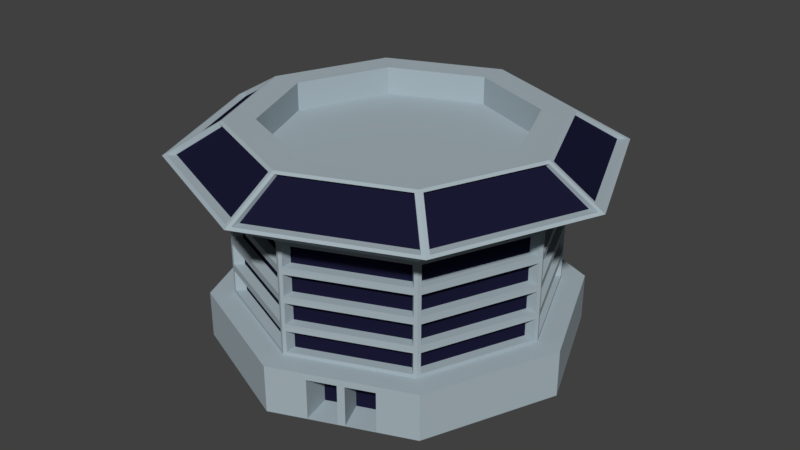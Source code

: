 # Source: BuildingRound.blend  (saved by Blender 2.77.0; exported with 4.5.12 LTS)
import bpy
from mathutils import Matrix  # noqa: F401  (used for matrix-valued properties, if any)

bpy.ops.wm.read_factory_settings(use_empty=True)
scene = bpy.context.scene
scene.name = 'Scene'

# ---- collections
col_collection_1 = bpy.data.collections.new('Collection 1'); scene.collection.children.link(col_collection_1)

# ---- materials (node trees are filled in below, after node groups)
mat_building = bpy.data.materials.new('Building')
mat_building.alpha_threshold = 0.0
mat_building.use_transparent_shadow = False
mat_building.diffuse_color = (0.3798, 0.4547, 0.4969, 1.0)
mat_building.roughness = 0.5
mat_building.line_color = (0.0, 0.0, 0.0, 1.0)
mat_window = bpy.data.materials.new('Window')
mat_window.alpha_threshold = 0.0
mat_window.use_transparent_shadow = False
mat_window.diffuse_color = (0.01014, 0.01032, 0.0331, 1.0)
mat_window.roughness = 0.5

# ---- material node trees

# ---- world
world_world = bpy.data.worlds.new('World'); scene.world = world_world
world_world.color = (0.05088, 0.05088, 0.05088)
world_world.use_sun_shadow = False
world_world.sun_shadow_jitter_overblur = 0.0
world_world.cycles.sampling_method = 'MANUAL'

# ---- meshes
me_torus_002 = bpy.data.meshes.new('Torus.002')
me_torus_002.from_pydata([(-11.31, 31.73, 3.223e-05), (-7.999, 31.73, 7.999), (-8.358e-05, 31.73, 11.31), (7.999, 31.73, 7.999), (11.31, 31.73, 0.0001985), (7.999, 31.73, -7.999), (8.167e-05, 31.73, -11.31), (-7.999, 31.73, -7.999), (-11.31, 27.73, 1.775e-05), (-7.999, 27.73, 7.999), (-8.358e-05, 27.73, 11.31), (7.999, 27.73, 7.999), (11.31, 27.73, 0.000184), (7.999, 27.73, -7.999), (8.167e-05, 27.73, -11.31), (-7.999, 27.73, -7.999), (-11.31, 29.73, 2.499e-05), (-7.999, 29.73, -7.999), (11.31, 29.73, 0.0001912), (7.999, 29.73, 7.999), (-8.358e-05, 29.73, 11.31), (7.999, 29.73, -7.999), (-7.999, 29.73, 7.999), (8.167e-05, 29.73, -11.31), (-11.22, 29.48, -0.2309), (-8.095, 29.48, -7.768), (-8.095, 27.98, -7.768), (-11.22, 27.98, -0.231), (11.22, 29.48, 0.2312), (8.095, 29.48, 7.768), (8.095, 27.98, 7.768), (11.22, 27.98, 0.2312), (7.768, 29.48, 8.095), (0.2309, 29.48, 11.22), (0.2309, 27.98, 11.22), (7.768, 27.98, 8.095), (8.095, 29.48, -7.768), (11.22, 29.48, -0.2308), (11.22, 27.98, -0.2308), (8.095, 27.98, -7.768), (-0.2311, 29.48, 11.22), (-7.768, 29.48, 8.095), (-7.768, 27.98, 8.095), (-0.2311, 27.98, 11.22), (-7.768, 29.48, -8.095), (-0.2309, 29.48, -11.22), (-0.2309, 27.98, -11.22), (-7.768, 27.98, -8.095), (0.2311, 29.48, -11.22), (7.768, 29.48, -8.095), (7.768, 27.98, -8.095), (0.2311, 27.98, -11.22), (-8.095, 29.48, 7.768), (-11.22, 29.48, 0.231), (-11.22, 27.98, 0.231), (-8.095, 27.98, 7.768), (-8.095, 31.48, 7.768), (-11.22, 31.48, 0.231), (-11.22, 29.98, 0.231), (-8.095, 29.98, 7.768), (0.2311, 31.48, -11.22), (7.768, 31.48, -8.095), (7.768, 29.98, -8.095), (0.2311, 29.98, -11.22), (-7.768, 31.48, -8.095), (-0.2309, 31.48, -11.22), (-0.2309, 29.98, -11.22), (-7.768, 29.98, -8.095), (-0.2311, 31.48, 11.22), (-7.768, 31.48, 8.095), (-7.768, 29.98, 8.095), (-0.2311, 29.98, 11.22), (8.095, 31.48, -7.768), (11.22, 31.48, -0.2308), (11.22, 29.98, -0.2308), (8.095, 29.98, -7.768), (7.768, 31.48, 8.095), (0.2309, 31.48, 11.22), (0.2309, 29.98, 11.22), (7.768, 29.98, 8.095), (11.22, 31.48, 0.2312), (8.095, 31.48, 7.768), (8.095, 29.98, 7.768), (11.22, 29.98, 0.2312), (-11.22, 31.48, -0.2309), (-8.095, 31.48, -7.768), (-8.095, 29.98, -7.768), (-11.22, 29.98, -0.2309), (-7.261, 27.98, 7.566), (-0.216, 27.98, 10.48), (7.566, 27.98, 7.261), (10.48, 27.98, 0.2161), (-0.2158, 27.98, -10.48), (-7.26, 27.98, -7.566), (-10.48, 27.98, 0.2159), (-7.566, 27.98, 7.261), (-10.48, 27.98, -0.2159), (-7.566, 27.98, -7.261), (10.48, 27.98, -0.2157), (7.566, 27.98, -7.26), (0.2158, 27.98, 10.48), (7.26, 27.98, 7.566), (7.261, 27.98, -7.566), (0.216, 27.98, -10.48), (-7.566, 29.48, -7.26), (-10.48, 29.48, -0.2158), (7.566, 29.48, 7.261), (10.48, 29.48, 0.2161), (0.2158, 29.48, 10.48), (7.26, 29.48, 7.566), (10.48, 29.48, -0.2157), (7.566, 29.48, -7.26), (-7.261, 29.48, 7.566), (-0.216, 29.48, 10.48), (-0.2158, 29.48, -10.48), (-7.26, 29.48, -7.566), (7.261, 29.48, -7.566), (0.216, 29.48, -10.48), (-10.48, 29.48, 0.2159), (-7.566, 29.48, 7.261), (-10.48, 31.48, 0.2159), (-7.566, 31.48, 7.261), (-7.566, 29.98, 7.261), (-10.48, 29.98, 0.2159), (7.261, 31.48, -7.566), (0.216, 31.48, -10.48), (0.216, 29.98, -10.48), (7.261, 29.98, -7.566), (-0.2158, 31.48, -10.48), (-7.26, 31.48, -7.566), (-7.26, 29.98, -7.566), (-0.2158, 29.98, -10.48), (-7.261, 31.48, 7.566), (-0.216, 31.48, 10.48), (-0.216, 29.98, 10.48), (-7.261, 29.98, 7.566), (10.48, 31.48, -0.2157), (7.566, 31.48, -7.26), (7.566, 29.98, -7.26), (10.48, 29.98, -0.2157), (0.2158, 31.48, 10.48), (7.26, 31.48, 7.566), (7.26, 29.98, 7.566), (0.2158, 29.98, 10.48), (7.566, 31.48, 7.261), (10.48, 31.48, 0.2161), (10.48, 29.98, 0.2161), (7.566, 29.98, 7.261), (-10.48, 31.48, -0.2158), (-7.566, 31.48, -7.26), (-10.48, 29.98, -0.2158), (-7.566, 29.98, -7.26), (-13.0, 27.73, 5.523e-06), (-9.19, 27.73, 9.19), (-9.615e-05, 27.73, 13.0), (9.19, 27.73, 9.19), (13.0, 27.73, 0.0001965), (9.19, 27.73, -9.189), (9.369e-05, 27.73, -13.0), (-9.19, 27.73, -9.19), (-13.0, 24.37, -6.644e-06), (-9.19, 24.37, 9.19), (-9.615e-05, 24.37, 13.0), (9.19, 24.37, 9.19), (13.0, 24.37, 0.0001843), (9.19, 24.37, -9.19), (9.369e-05, 24.37, -13.0), (-9.19, 24.37, -9.19), (-2.0, 31.73, -10.48), (-4.0, 31.73, -9.656), (-5.999, 31.73, -8.827), (-2.115, 27.98, -10.44), (-4.0, 27.98, -9.656), (-5.884, 27.98, -8.875), (-2.0, 29.73, -10.48), (-4.0, 29.73, -9.656), (-5.999, 29.73, -8.827), (-2.115, 29.48, -10.44), (-4.0, 29.48, -9.656), (-5.884, 29.48, -8.875), (-2.0, 27.73, -10.48), (-4.0, 27.73, -9.656), (-5.999, 27.73, -8.827), (-2.115, 31.48, -10.44), (-4.0, 31.48, -9.656), (-5.884, 31.48, -8.875), (-2.115, 29.98, -10.44), (-4.0, 29.98, -9.656), (-5.884, 29.98, -8.875), (-1.977, 27.98, -9.754), (-3.738, 27.98, -9.025), (-5.499, 27.98, -8.295), (-1.977, 29.48, -9.754), (-3.738, 29.48, -9.025), (-5.499, 29.48, -8.295), (-1.977, 31.48, -9.754), (-3.738, 31.48, -9.025), (-5.499, 31.48, -8.295), (-1.977, 29.98, -9.754), (-3.738, 29.98, -9.025), (-5.499, 29.98, -8.295), (-2.297, 27.73, -12.04), (-4.595, 27.73, -11.09), (-6.892, 27.73, -10.14), (-2.297, 24.37, -12.04), (-4.595, 24.37, -11.09), (-6.892, 24.37, -10.14), (8.827, 31.73, 6.0), (9.656, 31.73, 4.0), (10.48, 31.73, 2.0), (8.875, 27.98, 5.884), (9.656, 27.98, 4.0), (10.44, 27.98, 2.115), (8.827, 29.73, 6.0), (9.656, 29.73, 4.0), (10.48, 29.73, 2.0), (8.875, 29.48, 5.884), (9.656, 29.48, 4.0), (10.44, 29.48, 2.115), (8.827, 27.73, 6.0), (9.656, 27.73, 4.0), (10.48, 27.73, 2.0), (8.875, 31.48, 5.884), (9.656, 31.48, 4.0), (10.44, 31.48, 2.115), (8.875, 29.98, 5.884), (9.656, 29.98, 4.0), (10.44, 29.98, 2.115), (8.295, 27.98, 5.5), (9.025, 27.98, 3.738), (9.754, 27.98, 1.977), (8.295, 29.48, 5.5), (9.025, 29.48, 3.738), (9.754, 29.48, 1.977), (8.295, 31.48, 5.5), (9.025, 31.48, 3.738), (9.754, 31.48, 1.977), (8.295, 29.98, 5.5), (9.025, 29.98, 3.738), (9.754, 29.98, 1.977), (10.14, 27.73, 6.892), (11.09, 27.73, 4.595), (12.04, 27.73, 2.298), (10.14, 24.37, 6.892), (11.09, 24.37, 4.595), (12.04, 24.37, 2.298), (-5.999, 31.73, 8.828), (-4.0, 31.73, 9.656), (-2.0, 31.73, 10.48), (-5.884, 27.98, 8.875), (-4.0, 27.98, 9.656), (-2.115, 27.98, 10.44), (-5.999, 29.73, 8.828), (-4.0, 29.73, 9.656), (-2.0, 29.73, 10.48), (-5.884, 29.48, 8.875), (-4.0, 29.48, 9.656), (-2.115, 29.48, 10.44), (-5.999, 27.73, 8.828), (-4.0, 27.73, 9.656), (-2.0, 27.73, 10.48), (-5.884, 31.48, 8.875), (-4.0, 31.48, 9.656), (-2.115, 31.48, 10.44), (-5.884, 29.98, 8.875), (-4.0, 29.98, 9.656), (-2.115, 29.98, 10.44), (-5.499, 27.98, 8.295), (-3.738, 27.98, 9.025), (-1.977, 27.98, 9.754), (-5.499, 29.48, 8.295), (-3.738, 29.48, 9.025), (-1.977, 29.48, 9.754), (-5.499, 31.48, 8.295), (-3.738, 31.48, 9.025), (-1.977, 31.48, 9.754), (-5.499, 29.98, 8.295), (-3.738, 29.98, 9.025), (-1.977, 29.98, 9.754), (-6.892, 27.73, 10.14), (-4.595, 27.73, 11.09), (-2.298, 27.73, 12.04), (-6.892, 24.37, 10.14), (-4.595, 24.37, 11.09), (-2.298, 24.37, 12.04), (-6.661, 27.28, -10.24), (-4.826, 27.28, -11.0), (-4.826, 24.42, -11.0), (-6.661, 24.42, -10.24), (-4.364, 27.28, -11.19), (-2.528, 27.28, -11.95), (-2.528, 24.42, -11.95), (-4.364, 24.42, -11.19), (11.95, 27.28, 2.529), (11.19, 27.28, 4.364), (11.19, 24.42, 4.364), (11.95, 24.42, 2.529), (11.0, 27.28, 4.826), (10.24, 27.28, 6.661), (10.24, 24.42, 6.661), (11.0, 24.42, 4.826), (-2.528, 27.28, 11.95), (-4.364, 27.28, 11.19), (-4.364, 24.42, 11.19), (-2.528, 24.42, 11.95), (-4.826, 27.28, 11.0), (-6.661, 27.28, 10.24), (-6.661, 24.42, 10.24), (-4.826, 24.42, 11.0), (-2.038, 24.42, -9.86), (-3.589, 24.42, -9.218), (-3.98, 24.42, -9.056), (-5.531, 24.42, -8.413), (8.749, 24.42, 5.867), (9.392, 24.42, 4.316), (9.553, 24.42, 3.925), (10.2, 24.42, 2.374), (-5.531, 24.42, 8.888), (-3.98, 24.42, 9.531), (-3.589, 24.42, 9.692), (-2.038, 24.42, 10.33), (-3.98, 27.28, -9.056), (-5.531, 27.28, -8.413), (-2.038, 27.28, -9.86), (-3.589, 27.28, -9.218), (9.553, 27.28, 3.925), (10.2, 27.28, 2.374), (8.749, 27.28, 5.867), (9.392, 27.28, 4.316), (-3.589, 27.28, 9.692), (-2.038, 27.28, 10.33), (-5.531, 27.28, 8.888), (-3.98, 27.28, 9.531)], [], [(58, 59, 122, 123), (177, 45, 114, 192), (57, 58, 123, 120), (59, 56, 121, 122), (266, 71, 134, 278), (56, 57, 120, 121), (69, 70, 135, 132), (71, 68, 133, 134), (227, 83, 146, 239), (29, 30, 90, 106), (261, 69, 132, 273), (81, 82, 147, 144), (31, 28, 107, 91), (83, 80, 145, 146), (216, 29, 106, 231), (41, 42, 88, 112), (16, 17, 25, 24), (17, 15, 26, 25), (15, 8, 27, 26), (8, 16, 24, 27), (213, 19, 29, 216), (19, 11, 30, 29), (221, 12, 31, 212), (12, 18, 28, 31), (19, 20, 33, 32), (20, 10, 34, 33), (10, 11, 35, 34), (11, 19, 32, 35), (21, 18, 37, 36), (18, 12, 38, 37), (12, 13, 39, 38), (13, 21, 36, 39), (252, 22, 41, 255), (22, 9, 42, 41), (260, 10, 43, 251), (10, 20, 40, 43), (174, 23, 45, 177), (23, 14, 46, 45), (182, 15, 47, 173), (15, 17, 44, 47), (23, 21, 49, 48), (21, 13, 50, 49), (13, 14, 51, 50), (14, 23, 48, 51), (22, 16, 53, 52), (16, 8, 54, 53), (8, 9, 55, 54), (9, 22, 52, 55), (1, 0, 57, 56), (0, 16, 58, 57), (16, 22, 59, 58), (22, 1, 56, 59), (6, 5, 61, 60), (5, 21, 62, 61), (21, 23, 63, 62), (23, 6, 60, 63), (168, 6, 65, 183), (6, 23, 66, 65), (176, 17, 67, 188), (17, 7, 64, 67), (246, 1, 69, 261), (1, 22, 70, 69), (254, 20, 71, 266), (20, 2, 68, 71), (5, 4, 73, 72), (4, 18, 74, 73), (18, 21, 75, 74), (21, 5, 72, 75), (3, 2, 77, 76), (2, 20, 78, 77), (20, 19, 79, 78), (19, 3, 76, 79), (207, 3, 81, 222), (3, 19, 82, 81), (215, 18, 83, 227), (18, 4, 80, 83), (0, 7, 85, 84), (7, 17, 86, 85), (17, 16, 87, 86), (16, 0, 84, 87), (105, 104, 97, 96), (231, 106, 90, 228), (109, 108, 100, 101), (111, 110, 98, 99), (270, 112, 88, 267), (192, 114, 92, 189), (117, 116, 102, 103), (119, 118, 94, 95), (121, 120, 123, 122), (125, 124, 127, 126), (195, 128, 131, 198), (273, 132, 135, 276), (137, 136, 139, 138), (141, 140, 143, 142), (234, 144, 147, 237), (148, 149, 151, 150), (47, 44, 115, 93), (84, 85, 149, 148), (45, 46, 92, 114), (32, 33, 108, 109), (87, 84, 148, 150), (35, 32, 109, 101), (85, 86, 151, 149), (72, 73, 136, 137), (33, 34, 100, 108), (86, 87, 150, 151), (75, 72, 137, 138), (73, 74, 139, 136), (60, 61, 124, 125), (74, 75, 138, 139), (251, 43, 89, 269), (63, 60, 125, 126), (212, 31, 91, 230), (61, 62, 127, 124), (48, 49, 116, 117), (173, 47, 93, 191), (62, 63, 126, 127), (51, 48, 117, 103), (54, 55, 95, 94), (49, 50, 102, 116), (36, 37, 110, 111), (26, 27, 96, 97), (39, 36, 111, 99), (76, 77, 140, 141), (38, 39, 99, 98), (37, 38, 98, 110), (24, 25, 104, 105), (79, 76, 141, 142), (34, 35, 101, 100), (27, 24, 105, 96), (77, 78, 143, 140), (50, 51, 103, 102), (183, 65, 128, 195), (25, 26, 97, 104), (78, 79, 142, 143), (67, 64, 129, 130), (65, 66, 131, 128), (52, 53, 118, 119), (188, 67, 130, 200), (55, 52, 119, 95), (53, 54, 94, 118), (255, 41, 112, 270), (43, 40, 113, 89), (222, 81, 144, 234), (14, 13, 157, 158), (13, 12, 156, 157), (8, 15, 159, 152), (180, 14, 158, 201), (11, 10, 154, 155), (9, 8, 152, 153), (258, 9, 153, 279), (219, 11, 155, 240), (153, 152, 160, 161), (201, 158, 166, 204), (157, 156, 164, 165), (240, 155, 163, 243), (158, 157, 165, 166), (279, 153, 161, 282), (155, 154, 162, 163), (152, 159, 167, 160), (159, 203, 206, 167), (292, 289, 324, 310), (293, 294, 325, 326), (15, 182, 203, 159), (182, 181, 202, 203), (181, 180, 201, 202), (66, 186, 198, 131), (186, 187, 199, 198), (187, 188, 200, 199), (64, 185, 197, 129), (185, 184, 196, 197), (184, 183, 195, 196), (46, 171, 189, 92), (171, 172, 190, 189), (172, 173, 191, 190), (129, 197, 200, 130), (197, 196, 199, 200), (196, 195, 198, 199), (115, 194, 191, 93), (194, 193, 190, 191), (193, 192, 189, 190), (23, 174, 186, 66), (174, 175, 187, 186), (175, 176, 188, 187), (7, 170, 185, 64), (170, 169, 184, 185), (169, 168, 183, 184), (14, 180, 171, 46), (180, 181, 172, 171), (181, 182, 173, 172), (17, 176, 179, 44), (176, 175, 178, 179), (175, 174, 177, 178), (44, 179, 194, 115), (179, 178, 193, 194), (178, 177, 192, 193), (156, 242, 245, 164), (288, 285, 322, 312), (289, 290, 323, 324), (12, 221, 242, 156), (221, 220, 241, 242), (220, 219, 240, 241), (80, 224, 236, 145), (224, 223, 235, 236), (223, 222, 234, 235), (30, 210, 228, 90), (210, 211, 229, 228), (211, 212, 230, 229), (145, 236, 239, 146), (236, 235, 238, 239), (235, 234, 237, 238), (107, 233, 230, 91), (233, 232, 229, 230), (232, 231, 228, 229), (19, 213, 225, 82), (213, 214, 226, 225), (214, 215, 227, 226), (4, 209, 224, 80), (209, 208, 223, 224), (208, 207, 222, 223), (11, 219, 210, 30), (219, 220, 211, 210), (220, 221, 212, 211), (18, 215, 218, 28), (215, 214, 217, 218), (214, 213, 216, 217), (28, 218, 233, 107), (218, 217, 232, 233), (217, 216, 231, 232), (82, 225, 237, 147), (225, 226, 238, 237), (226, 227, 239, 238), (154, 281, 284, 162), (285, 286, 321, 322), (303, 304, 320, 319), (10, 260, 281, 154), (260, 259, 280, 281), (259, 258, 279, 280), (40, 257, 272, 113), (257, 256, 271, 272), (256, 255, 270, 271), (42, 249, 267, 88), (249, 250, 268, 267), (250, 251, 269, 268), (133, 275, 278, 134), (275, 274, 277, 278), (274, 273, 276, 277), (113, 272, 269, 89), (272, 271, 268, 269), (271, 270, 267, 268), (22, 252, 264, 70), (252, 253, 265, 264), (253, 254, 266, 265), (2, 248, 263, 68), (248, 247, 262, 263), (247, 246, 261, 262), (9, 258, 249, 42), (258, 259, 250, 249), (259, 260, 251, 250), (20, 254, 257, 40), (254, 253, 256, 257), (253, 252, 255, 256), (68, 263, 275, 133), (263, 262, 274, 275), (262, 261, 273, 274), (70, 264, 276, 135), (264, 265, 277, 276), (265, 266, 278, 277), (203, 202, 286, 285), (202, 205, 287, 286), (205, 206, 288, 287), (206, 203, 285, 288), (202, 201, 290, 289), (201, 204, 291, 290), (204, 205, 292, 291), (205, 202, 289, 292), (242, 241, 294, 293), (241, 244, 295, 294), (244, 245, 296, 295), (245, 242, 293, 296), (241, 240, 298, 297), (240, 243, 299, 298), (243, 244, 300, 299), (244, 241, 297, 300), (281, 280, 302, 301), (280, 283, 303, 302), (283, 284, 304, 303), (284, 281, 301, 304), (280, 279, 306, 305), (279, 282, 307, 306), (282, 283, 308, 307), (283, 280, 305, 308), (322, 321, 311, 312), (324, 323, 309, 310), (326, 325, 315, 316), (328, 327, 313, 314), (330, 329, 319, 320), (332, 331, 317, 318), (297, 298, 327, 328), (286, 287, 311, 321), (296, 293, 326, 316), (301, 302, 329, 330), (290, 291, 309, 323), (300, 297, 328, 314), (305, 306, 331, 332), (294, 295, 315, 325), (304, 301, 330, 320), (298, 299, 313, 327), (308, 305, 332, 318), (302, 303, 319, 329), (291, 292, 310, 309), (306, 307, 317, 331), (287, 288, 312, 311), (299, 300, 314, 313), (295, 296, 316, 315), (307, 308, 318, 317)])
me_torus_002.polygons.foreach_set('material_index', [0, 0, 0, 0, 0, 0, 0, 0, 0, 0, 0, 0, 0, 0, 0, 0, 0, 0, 0, 0, 0, 0, 0, 0, 0, 0, 0, 0, 0, 0, 0, 0, 0, 0, 0, 0, 0, 0, 0, 0, 0, 0, 0, 0, 0, 0, 0, 0, 0, 0, 0, 0, 0, 0, 0, 0, 0, 0, 0, 0, 0, 0, 0, 0, 0, 0, 0, 0, 0, 0, 0, 0, 0, 0, 0, 0, 0, 0, 0, 0, 1, 1, 1, 1, 1, 1, 1, 1, 1, 1, 1, 1, 1, 1, 1, 1, 0, 0, 0, 0, 0, 0, 0, 0, 0, 0, 0, 0, 0, 0, 0, 0, 0, 0, 0, 0, 0, 0, 0, 0, 0, 0, 0, 0, 0, 0, 0, 0, 0, 0, 0, 0, 0, 0, 0, 0, 0, 0, 0, 0, 0, 0, 0, 0, 0, 0, 0, 0, 0, 0, 0, 0, 0, 0, 0, 0, 0, 0, 0, 0, 0, 0, 0, 0, 0, 0, 0, 0, 0, 0, 0, 0, 0, 0, 0, 1, 1, 1, 1, 1, 1, 0, 0, 0, 0, 0, 0, 0, 0, 0, 0, 0, 0, 0, 0, 0, 0, 0, 0, 0, 0, 0, 0, 0, 0, 0, 0, 0, 1, 1, 1, 1, 1, 1, 0, 0, 0, 0, 0, 0, 0, 0, 0, 0, 0, 0, 0, 0, 0, 0, 0, 0, 0, 0, 0, 0, 0, 0, 0, 0, 0, 0, 0, 0, 1, 1, 1, 1, 1, 1, 0, 0, 0, 0, 0, 0, 0, 0, 0, 0, 0, 0, 0, 0, 0, 0, 0, 0, 0, 0, 0, 0, 0, 0, 0, 0, 0, 0, 0, 0, 0, 0, 0, 0, 0, 0, 0, 0, 0, 0, 0, 0, 1, 1, 1, 1, 1, 1, 0, 0, 0, 0, 0, 0, 0, 0, 0, 0, 0, 0, 0, 0, 0, 0, 0, 0])
me_torus_002.materials.append(mat_building)
me_torus_002.materials.append(mat_window)
me_torus_002.use_remesh_preserve_volume = False
me_torus_002.use_remesh_preserve_attributes = False
me_torus_002.use_mirror_vertex_groups = False
me_torus_002.update()
me_torus_001 = bpy.data.meshes.new('Torus.001')
me_torus_001.from_pydata([(-11.31, 31.73, 3.223e-05), (-7.999, 31.73, 7.999), (-8.358e-05, 31.73, 11.31), (7.999, 31.73, 7.999), (11.31, 31.73, 0.0001985), (7.999, 31.73, -7.999), (8.167e-05, 31.73, -11.31), (-7.999, 31.73, -7.999), (-11.31, 27.73, 1.775e-05), (-7.999, 27.73, 7.999), (-8.358e-05, 27.73, 11.31), (7.999, 27.73, 7.999), (11.31, 27.73, 0.000184), (7.999, 27.73, -7.999), (8.167e-05, 27.73, -11.31), (-7.999, 27.73, -7.999), (-11.31, 29.73, 2.499e-05), (-7.999, 29.73, -7.999), (11.31, 29.73, 0.0001912), (7.999, 29.73, 7.999), (-8.358e-05, 29.73, 11.31), (7.999, 29.73, -7.999), (-7.999, 29.73, 7.999), (8.167e-05, 29.73, -11.31), (-11.22, 29.48, -0.2309), (-8.095, 29.48, -7.768), (-8.095, 27.98, -7.768), (-11.22, 27.98, -0.231), (11.22, 29.48, 0.2312), (8.095, 29.48, 7.768), (8.095, 27.98, 7.768), (11.22, 27.98, 0.2312), (7.768, 29.48, 8.095), (0.2309, 29.48, 11.22), (0.2309, 27.98, 11.22), (7.768, 27.98, 8.095), (8.095, 29.48, -7.768), (11.22, 29.48, -0.2308), (11.22, 27.98, -0.2308), (8.095, 27.98, -7.768), (-0.2311, 29.48, 11.22), (-7.768, 29.48, 8.095), (-7.768, 27.98, 8.095), (-0.2311, 27.98, 11.22), (-7.768, 29.48, -8.095), (-0.2309, 29.48, -11.22), (-0.2309, 27.98, -11.22), (-7.768, 27.98, -8.095), (0.2311, 29.48, -11.22), (7.768, 29.48, -8.095), (7.768, 27.98, -8.095), (0.2311, 27.98, -11.22), (-8.095, 29.48, 7.768), (-11.22, 29.48, 0.231), (-11.22, 27.98, 0.231), (-8.095, 27.98, 7.768), (-8.095, 31.48, 7.768), (-11.22, 31.48, 0.231), (-11.22, 29.98, 0.231), (-8.095, 29.98, 7.768), (0.2311, 31.48, -11.22), (7.768, 31.48, -8.095), (7.768, 29.98, -8.095), (0.2311, 29.98, -11.22), (-7.768, 31.48, -8.095), (-0.2309, 31.48, -11.22), (-0.2309, 29.98, -11.22), (-7.768, 29.98, -8.095), (-0.2311, 31.48, 11.22), (-7.768, 31.48, 8.095), (-7.768, 29.98, 8.095), (-0.2311, 29.98, 11.22), (8.095, 31.48, -7.768), (11.22, 31.48, -0.2308), (11.22, 29.98, -0.2308), (8.095, 29.98, -7.768), (7.768, 31.48, 8.095), (0.2309, 31.48, 11.22), (0.2309, 29.98, 11.22), (7.768, 29.98, 8.095), (11.22, 31.48, 0.2312), (8.095, 31.48, 7.768), (8.095, 29.98, 7.768), (11.22, 29.98, 0.2312), (-11.22, 31.48, -0.2309), (-8.095, 31.48, -7.768), (-8.095, 29.98, -7.768), (-11.22, 29.98, -0.2309), (-7.261, 27.98, 7.566), (-0.216, 27.98, 10.48), (7.566, 27.98, 7.261), (10.48, 27.98, 0.2161), (-0.2158, 27.98, -10.48), (-7.26, 27.98, -7.566), (-10.48, 27.98, 0.2159), (-7.566, 27.98, 7.261), (-10.48, 27.98, -0.2159), (-7.566, 27.98, -7.261), (10.48, 27.98, -0.2157), (7.566, 27.98, -7.26), (0.2158, 27.98, 10.48), (7.26, 27.98, 7.566), (7.261, 27.98, -7.566), (0.216, 27.98, -10.48), (-7.566, 29.48, -7.26), (-10.48, 29.48, -0.2158), (7.566, 29.48, 7.261), (10.48, 29.48, 0.2161), (0.2158, 29.48, 10.48), (7.26, 29.48, 7.566), (10.48, 29.48, -0.2157), (7.566, 29.48, -7.26), (-7.261, 29.48, 7.566), (-0.216, 29.48, 10.48), (-0.2158, 29.48, -10.48), (-7.26, 29.48, -7.566), (7.261, 29.48, -7.566), (0.216, 29.48, -10.48), (-10.48, 29.48, 0.2159), (-7.566, 29.48, 7.261), (-10.48, 31.48, 0.2159), (-7.566, 31.48, 7.261), (-7.566, 29.98, 7.261), (-10.48, 29.98, 0.2159), (7.261, 31.48, -7.566), (0.216, 31.48, -10.48), (0.216, 29.98, -10.48), (7.261, 29.98, -7.566), (-0.2158, 31.48, -10.48), (-7.26, 31.48, -7.566), (-7.26, 29.98, -7.566), (-0.2158, 29.98, -10.48), (-7.261, 31.48, 7.566), (-0.216, 31.48, 10.48), (-0.216, 29.98, 10.48), (-7.261, 29.98, 7.566), (10.48, 31.48, -0.2157), (7.566, 31.48, -7.26), (7.566, 29.98, -7.26), (10.48, 29.98, -0.2157), (0.2158, 31.48, 10.48), (7.26, 31.48, 7.566), (7.26, 29.98, 7.566), (0.2158, 29.98, 10.48), (7.566, 31.48, 7.261), (10.48, 31.48, 0.2161), (10.48, 29.98, 0.2161), (7.566, 29.98, 7.261), (-10.48, 31.48, -0.2158), (-7.566, 31.48, -7.26), (-10.48, 29.98, -0.2158), (-7.566, 29.98, -7.26)], [], [(58, 59, 122, 123), (44, 45, 114, 115), (57, 58, 123, 120), (59, 56, 121, 122), (70, 71, 134, 135), (56, 57, 120, 121), (69, 70, 135, 132), (71, 68, 133, 134), (82, 83, 146, 147), (29, 30, 90, 106), (68, 69, 132, 133), (81, 82, 147, 144), (31, 28, 107, 91), (83, 80, 145, 146), (28, 29, 106, 107), (41, 42, 88, 112), (16, 17, 25, 24), (17, 15, 26, 25), (15, 8, 27, 26), (8, 16, 24, 27), (18, 19, 29, 28), (19, 11, 30, 29), (11, 12, 31, 30), (12, 18, 28, 31), (19, 20, 33, 32), (20, 10, 34, 33), (10, 11, 35, 34), (11, 19, 32, 35), (21, 18, 37, 36), (18, 12, 38, 37), (12, 13, 39, 38), (13, 21, 36, 39), (20, 22, 41, 40), (22, 9, 42, 41), (9, 10, 43, 42), (10, 20, 40, 43), (17, 23, 45, 44), (23, 14, 46, 45), (14, 15, 47, 46), (15, 17, 44, 47), (23, 21, 49, 48), (21, 13, 50, 49), (13, 14, 51, 50), (14, 23, 48, 51), (22, 16, 53, 52), (16, 8, 54, 53), (8, 9, 55, 54), (9, 22, 52, 55), (1, 0, 57, 56), (0, 16, 58, 57), (16, 22, 59, 58), (22, 1, 56, 59), (6, 5, 61, 60), (5, 21, 62, 61), (21, 23, 63, 62), (23, 6, 60, 63), (7, 6, 65, 64), (6, 23, 66, 65), (23, 17, 67, 66), (17, 7, 64, 67), (2, 1, 69, 68), (1, 22, 70, 69), (22, 20, 71, 70), (20, 2, 68, 71), (5, 4, 73, 72), (4, 18, 74, 73), (18, 21, 75, 74), (21, 5, 72, 75), (3, 2, 77, 76), (2, 20, 78, 77), (20, 19, 79, 78), (19, 3, 76, 79), (4, 3, 81, 80), (3, 19, 82, 81), (19, 18, 83, 82), (18, 4, 80, 83), (0, 7, 85, 84), (7, 17, 86, 85), (17, 16, 87, 86), (16, 0, 84, 87), (105, 104, 97, 96), (107, 106, 90, 91), (109, 108, 100, 101), (111, 110, 98, 99), (113, 112, 88, 89), (115, 114, 92, 93), (117, 116, 102, 103), (119, 118, 94, 95), (121, 120, 123, 122), (125, 124, 127, 126), (129, 128, 131, 130), (133, 132, 135, 134), (137, 136, 139, 138), (141, 140, 143, 142), (145, 144, 147, 146), (148, 149, 151, 150), (47, 44, 115, 93), (84, 85, 149, 148), (45, 46, 92, 114), (32, 33, 108, 109), (87, 84, 148, 150), (35, 32, 109, 101), (85, 86, 151, 149), (72, 73, 136, 137), (33, 34, 100, 108), (86, 87, 150, 151), (75, 72, 137, 138), (73, 74, 139, 136), (60, 61, 124, 125), (74, 75, 138, 139), (42, 43, 89, 88), (63, 60, 125, 126), (30, 31, 91, 90), (61, 62, 127, 124), (48, 49, 116, 117), (46, 47, 93, 92), (62, 63, 126, 127), (51, 48, 117, 103), (54, 55, 95, 94), (49, 50, 102, 116), (36, 37, 110, 111), (26, 27, 96, 97), (39, 36, 111, 99), (76, 77, 140, 141), (38, 39, 99, 98), (37, 38, 98, 110), (24, 25, 104, 105), (79, 76, 141, 142), (34, 35, 101, 100), (27, 24, 105, 96), (77, 78, 143, 140), (50, 51, 103, 102), (64, 65, 128, 129), (25, 26, 97, 104), (78, 79, 142, 143), (67, 64, 129, 130), (65, 66, 131, 128), (52, 53, 118, 119), (66, 67, 130, 131), (55, 52, 119, 95), (53, 54, 94, 118), (40, 41, 112, 113), (43, 40, 113, 89), (80, 81, 144, 145)])
me_torus_001.polygons.foreach_set('material_index', [0, 0, 0, 0, 0, 0, 0, 0, 0, 0, 0, 0, 0, 0, 0, 0, 0, 0, 0, 0, 0, 0, 0, 0, 0, 0, 0, 0, 0, 0, 0, 0, 0, 0, 0, 0, 0, 0, 0, 0, 0, 0, 0, 0, 0, 0, 0, 0, 0, 0, 0, 0, 0, 0, 0, 0, 0, 0, 0, 0, 0, 0, 0, 0, 0, 0, 0, 0, 0, 0, 0, 0, 0, 0, 0, 0, 0, 0, 0, 0, 1, 1, 1, 1, 1, 1, 1, 1, 1, 1, 1, 1, 1, 1, 1, 1, 0, 0, 0, 0, 0, 0, 0, 0, 0, 0, 0, 0, 0, 0, 0, 0, 0, 0, 0, 0, 0, 0, 0, 0, 0, 0, 0, 0, 0, 0, 0, 0, 0, 0, 0, 0, 0, 0, 0, 0, 0, 0, 0, 0, 0, 0, 0, 0])
me_torus_001.materials.append(mat_building)
me_torus_001.materials.append(mat_window)
me_torus_001.use_remesh_preserve_volume = False
me_torus_001.use_remesh_preserve_attributes = False
me_torus_001.use_mirror_vertex_groups = False
me_torus_001.update()
me_torus = bpy.data.meshes.new('Torus')
me_torus.from_pydata([(-15.25, 34.0, 1.17e-05), (-9.168, 36.27, 6.445e-05), (-11.31, 31.73, 3.223e-05), (-10.78, 34.0, 10.78), (-6.483, 36.27, 6.483), (-7.999, 31.73, 7.999), (-0.0001128, 34.0, 15.25), (-6.792e-05, 36.27, 9.169), (-8.358e-05, 31.73, 11.31), (10.78, 34.0, 10.78), (6.483, 36.27, 6.483), (7.999, 31.73, 7.999), (15.25, 34.0, 0.0002358), (9.168, 36.27, 0.0001992), (11.31, 31.73, 0.0001985), (10.78, 34.0, -10.78), (6.483, 36.27, -6.483), (7.999, 31.73, -7.999), (0.0001099, 34.0, -15.25), (6.559e-05, 36.27, -9.168), (8.167e-05, 31.73, -11.31), (-10.78, 34.0, -10.78), (-6.483, 36.27, -6.483), (-7.999, 31.73, -7.999), (-7.999, 36.27, 7.999), (-8.358e-05, 36.27, 11.31), (7.999, 36.27, 7.999), (11.31, 36.27, 0.0002149), (7.999, 36.27, -7.999), (8.167e-05, 36.27, -11.31), (-7.999, 36.27, -7.999), (-11.31, 36.27, 4.869e-05), (-6.483, 34.27, 6.483), (-6.792e-05, 34.27, 9.169), (6.483, 34.27, 6.483), (9.168, 34.27, 0.000192), (6.483, 34.27, -6.483), (6.559e-05, 34.27, -9.168), (-6.483, 34.27, -6.483), (-9.168, 34.27, 5.721e-05), (-14.92, 34.13, 0.2448), (-10.72, 34.13, 10.38), (-8.263, 36.14, 7.917), (-11.44, 36.14, 0.2449), (-10.38, 34.13, 10.72), (-0.2449, 34.13, 14.92), (-0.2449, 36.14, 11.44), (-7.917, 36.14, 8.263), (0.2447, 34.13, 14.92), (10.38, 34.13, 10.72), (7.917, 36.14, 8.263), (0.2447, 36.14, 11.44), (10.72, 34.13, 10.38), (14.92, 34.13, 0.245), (11.44, 36.14, 0.245), (8.263, 36.14, 7.917), (14.92, 34.13, -0.2446), (10.72, 34.13, -10.38), (8.263, 36.14, -7.916), (11.44, 36.14, -0.2446), (10.38, 34.13, -10.72), (0.2449, 34.13, -14.92), (0.2449, 36.14, -11.44), (7.917, 36.14, -8.263), (-0.2447, 34.13, -14.92), (-10.38, 34.13, -10.72), (-7.917, 36.14, -8.263), (-0.2447, 36.14, -11.44), (-10.72, 34.13, -10.38), (-14.92, 34.13, -0.2448), (-11.44, 36.14, -0.2448), (-8.263, 36.14, -7.917), (-14.3, 34.13, 0.2347), (-10.28, 34.13, 9.947), (-10.97, 36.14, 0.2347), (-7.921, 36.14, 7.589), (-9.947, 34.13, 10.28), (-0.2348, 34.13, 14.3), (-7.589, 36.14, 7.921), (-0.2348, 36.14, 10.97), (0.2346, 34.13, 14.3), (9.947, 34.13, 10.28), (0.2346, 36.14, 10.97), (7.589, 36.14, 7.921), (10.28, 34.13, 9.947), (14.3, 34.13, 0.2349), (7.921, 36.14, 7.589), (10.97, 36.14, 0.2349), (14.3, 34.13, -0.2344), (10.28, 34.13, -9.947), (10.97, 36.14, -0.2345), (7.921, 36.14, -7.589), (9.947, 34.13, -10.28), (0.2348, 34.13, -14.3), (7.589, 36.14, -7.921), (0.2347, 36.14, -10.97), (-0.2346, 34.13, -14.3), (-9.947, 34.13, -10.28), (-0.2346, 36.14, -10.97), (-7.589, 36.14, -7.921), (-14.3, 34.13, -0.2347), (-10.28, 34.13, -9.947), (-7.921, 36.14, -7.589), (-10.97, 36.14, -0.2346)], [], [(54, 55, 86, 87), (0, 2, 5, 3), (40, 41, 73, 72), (5, 8, 6, 3), (60, 61, 93, 92), (8, 11, 9, 6), (53, 54, 87, 85), (11, 14, 12, 9), (55, 52, 84, 86), (14, 17, 15, 12), (46, 47, 78, 79), (17, 20, 18, 15), (66, 67, 98, 99), (20, 23, 21, 18), (52, 53, 85, 84), (7, 10, 34, 33), (23, 2, 0, 21), (7, 4, 24, 25), (10, 7, 25, 26), (16, 13, 27, 28), (22, 19, 29, 30), (4, 1, 31, 24), (13, 10, 26, 27), (19, 16, 28, 29), (1, 22, 30, 31), (32, 33, 34, 35, 36, 37, 38, 39), (16, 19, 37, 36), (1, 4, 32, 39), (13, 16, 36, 35), (4, 7, 33, 32), (22, 1, 39, 38), (10, 13, 35, 34), (19, 22, 38, 37), (0, 3, 41, 40), (3, 24, 42, 41), (24, 31, 43, 42), (31, 0, 40, 43), (3, 6, 45, 44), (6, 25, 46, 45), (25, 24, 47, 46), (24, 3, 44, 47), (6, 9, 49, 48), (9, 26, 50, 49), (26, 25, 51, 50), (25, 6, 48, 51), (9, 12, 53, 52), (12, 27, 54, 53), (27, 26, 55, 54), (26, 9, 52, 55), (12, 15, 57, 56), (15, 28, 58, 57), (28, 27, 59, 58), (27, 12, 56, 59), (15, 18, 61, 60), (18, 29, 62, 61), (29, 28, 63, 62), (28, 15, 60, 63), (18, 21, 65, 64), (21, 30, 66, 65), (30, 29, 67, 66), (29, 18, 64, 67), (21, 0, 69, 68), (0, 31, 70, 69), (31, 30, 71, 70), (30, 21, 68, 71), (72, 73, 75, 74), (76, 77, 79, 78), (80, 81, 83, 82), (84, 85, 87, 86), (88, 89, 91, 90), (92, 93, 95, 94), (96, 97, 99, 98), (101, 100, 103, 102), (63, 60, 92, 94), (43, 40, 72, 74), (61, 62, 95, 93), (41, 42, 75, 73), (68, 69, 100, 101), (48, 49, 81, 80), (62, 63, 94, 95), (42, 43, 74, 75), (71, 68, 101, 102), (51, 48, 80, 82), (69, 70, 103, 100), (49, 50, 83, 81), (56, 57, 89, 88), (70, 71, 102, 103), (50, 51, 82, 83), (59, 56, 88, 90), (57, 58, 91, 89), (64, 65, 97, 96), (44, 45, 77, 76), (58, 59, 90, 91), (67, 64, 96, 98), (47, 44, 76, 78), (65, 66, 99, 97), (45, 46, 79, 77)])
me_torus.polygons.foreach_set('material_index', [0, 0, 0, 0, 0, 0, 0, 0, 0, 0, 0, 0, 0, 0, 0, 0, 0, 0, 0, 0, 0, 0, 0, 0, 0, 0, 0, 0, 0, 0, 0, 0, 0, 0, 0, 0, 0, 0, 0, 0, 0, 0, 0, 0, 0, 0, 0, 0, 0, 0, 0, 0, 0, 0, 0, 0, 0, 0, 0, 0, 0, 0, 0, 0, 0, 1, 1, 1, 1, 1, 1, 1, 1, 0, 0, 0, 0, 0, 0, 0, 0, 0, 0, 0, 0, 0, 0, 0, 0, 0, 0, 0, 0, 0, 0, 0, 0])
me_torus.materials.append(mat_building)
me_torus.materials.append(mat_window)
me_torus.use_remesh_preserve_volume = False
me_torus.use_remesh_preserve_attributes = False
me_torus.use_mirror_vertex_groups = False
me_torus.update()

# ---- objects
ob_base = bpy.data.objects.new('Base', me_torus_002)
ob_mid = bpy.data.objects.new('Mid', me_torus_001)
ob_top = bpy.data.objects.new('Top', me_torus)

# ---- transforms, parenting, visibility, modifiers, constraints
ob_base.location = (6.502e-11, -1.979e-05, -24.0)
ob_base.rotation_euler = (1.571, -0.0, -3.142)
ob_base.lineart.crease_threshold = 0.0
ob_mid.location = (-3.941e-11, 9.894e-06, -20.0)
ob_mid.rotation_euler = (1.571, -0.0, -3.142)
ob_mid.lineart.crease_threshold = 0.0
ob_top.location = (-3.941e-11, 9.894e-06, -20.0)
ob_top.rotation_euler = (1.571, -0.0, -3.142)
ob_top.lineart.crease_threshold = 0.0

# ---- collection membership
col_collection_1.objects.link(ob_base)
col_collection_1.objects.link(ob_mid)
col_collection_1.objects.link(ob_top)

# ---- scene / render settings (as saved in the file)
scene.frame_start = 1; scene.frame_end = 250; scene.frame_set(1)
scene.render.engine = 'BLENDER_EEVEE_NEXT'
scene.render.resolution_percentage = 50
scene.render.dither_intensity = 0.0
scene.cycles.use_denoising = False
scene.cycles.samples = 128
scene.cycles.sampling_pattern = 'TABULATED_SOBOL'
scene.cycles.light_sampling_threshold = 0.0
scene.cycles.use_adaptive_sampling = False
scene.cycles.use_light_tree = False
scene.cycles.blur_glossy = 0.0
scene.cycles.sample_clamp_indirect = 0.0
scene.view_settings.view_transform = 'Standard'
bpy.context.view_layer.update()

# ---- added for rendering (the .blend has no active camera and no usable light): camera, sun
cam_auto = bpy.data.cameras.new('AutoCamera')
cam_auto.lens = 50.0
cam_auto.sensor_width = 36.0
cam_auto.clip_end = 1000.0
ob_auto_camera = bpy.data.objects.new('AutoCamera', cam_auto)
scene.collection.objects.link(ob_auto_camera)
ob_auto_camera.location = (42.5361, -51.0431, 42.3483)
ob_auto_camera.rotation_euler = (1.09748, -7.21219e-08, 0.694738)
scene.camera = ob_auto_camera
light_auto_sun = bpy.data.lights.new('AutoSun', 'SUN')
light_auto_sun.energy = 3.0
light_auto_sun.angle = 0.0523599
ob_auto_sun = bpy.data.objects.new('AutoSun', light_auto_sun)
scene.collection.objects.link(ob_auto_sun)
ob_auto_sun.rotation_euler = (0.872665, 0.174533, 0.523599)
bpy.context.view_layer.update()
